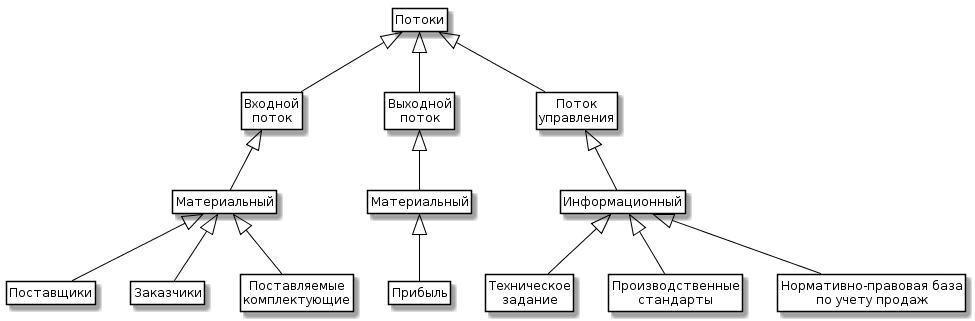

The diagram above was rendered by PlantUML. Its source (embedded in the PNG):
@startuml
skinparam class {
	BackgroundColor White
	ArrowColor Black
	BorderColor Black
}
class Entity as "Потоки"

class Input as "Входной\nпоток"
class Output as "Выходной\nпоток"
class Control as "Поток\nуправления"

class INMaterialistic as "Материальный"

class OUTMaterialistic as "Материальный"

class CTRLInformation as "Информационный"

class Supplier as "Поставщики"
class Customer as "Заказчики"
class ComponentParts as "Поставляемые\nкомплектующие"

class Profit as "Прибыль" 

class TechnicalTask as "Техническое\nзадание"
class ManufacturingStandards as "Производственные\nстандарты"
class Accounting as "Нормативно-правовая база\nпо учету продаж"

Entity <|-- Input 
Entity <|-- Output 
Entity <|-- Control 

Input <|-- INMaterialistic 
Output <|-- OUTMaterialistic 
Control <|-- CTRLInformation 

INMaterialistic <|-- Supplier
INMaterialistic <|--Customer 
INMaterialistic <|-- ComponentParts  
OUTMaterialistic <|-- Profit
CTRLInformation <|-- TechnicalTask
CTRLInformation <|-- ManufacturingStandards
CTRLInformation <|-- Accounting

hide members
hide circle
hide methods
@enduml